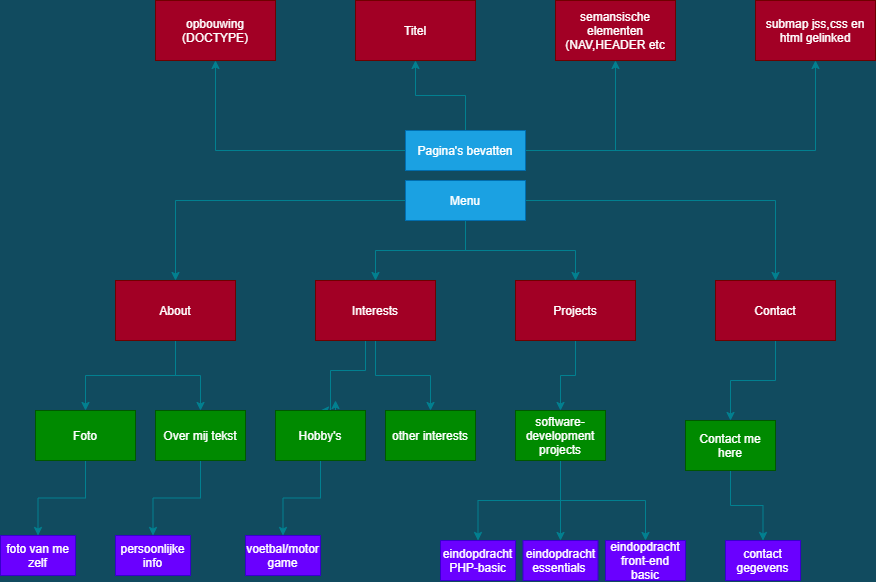

The diagram above was exported from draw.io. Its source (the exported page's mxGraphModel, read from the mxfile embedded in the PNG):
<mxGraphModel dx="1920" dy="1693" grid="1" gridSize="10" guides="1" tooltips="1" connect="1" arrows="1" fold="1" page="1" pageScale="1" pageWidth="850" pageHeight="1100" background="#114B5F" math="0" shadow="0">
  <root>
    <mxCell id="0" />
    <mxCell id="1" parent="0" />
    <mxCell id="6" style="edgeStyle=orthogonalEdgeStyle;rounded=0;orthogonalLoop=1;jettySize=auto;html=1;exitX=0.5;exitY=1;exitDx=0;exitDy=0;strokeColor=#028090;fontColor=#E4FDE1;labelBackgroundColor=#114B5F;" parent="1" source="2" target="3" edge="1">
      <mxGeometry relative="1" as="geometry" />
    </mxCell>
    <mxCell id="8" style="edgeStyle=orthogonalEdgeStyle;rounded=0;orthogonalLoop=1;jettySize=auto;html=1;exitX=0.5;exitY=1;exitDx=0;exitDy=0;strokeColor=#028090;fontColor=#E4FDE1;labelBackgroundColor=#114B5F;" parent="1" source="2" target="4" edge="1">
      <mxGeometry relative="1" as="geometry" />
    </mxCell>
    <mxCell id="2" value="About" style="rounded=0;whiteSpace=wrap;html=1;fillColor=#a20025;strokeColor=#6F0000;fontColor=#ffffff;" parent="1" vertex="1">
      <mxGeometry x="40" y="100" width="120" height="60" as="geometry" />
    </mxCell>
    <mxCell id="61" style="edgeStyle=orthogonalEdgeStyle;rounded=0;orthogonalLoop=1;jettySize=auto;html=1;strokeColor=#028090;fontColor=#E4FDE1;labelBackgroundColor=#114B5F;" parent="1" source="3" edge="1">
      <mxGeometry relative="1" as="geometry">
        <mxPoint x="-37.5" y="355" as="targetPoint" />
      </mxGeometry>
    </mxCell>
    <mxCell id="3" value="Foto" style="rounded=0;whiteSpace=wrap;html=1;fillColor=#008a00;strokeColor=#005700;fontColor=#ffffff;" parent="1" vertex="1">
      <mxGeometry x="-40" y="230" width="100" height="50" as="geometry" />
    </mxCell>
    <mxCell id="58" style="edgeStyle=orthogonalEdgeStyle;rounded=0;orthogonalLoop=1;jettySize=auto;html=1;entryX=0.5;entryY=0;entryDx=0;entryDy=0;strokeColor=#028090;fontColor=#E4FDE1;labelBackgroundColor=#114B5F;" parent="1" source="4" target="57" edge="1">
      <mxGeometry relative="1" as="geometry" />
    </mxCell>
    <mxCell id="4" value="Over mij tekst" style="rounded=0;whiteSpace=wrap;html=1;fillColor=#008a00;strokeColor=#005700;fontColor=#ffffff;" parent="1" vertex="1">
      <mxGeometry x="80" y="230" width="90" height="50" as="geometry" />
    </mxCell>
    <mxCell id="11" style="edgeStyle=orthogonalEdgeStyle;rounded=0;orthogonalLoop=1;jettySize=auto;html=1;entryX=0.5;entryY=0;entryDx=0;entryDy=0;strokeColor=#028090;fontColor=#E4FDE1;labelBackgroundColor=#114B5F;" parent="1" source="10" target="2" edge="1">
      <mxGeometry relative="1" as="geometry" />
    </mxCell>
    <mxCell id="13" style="edgeStyle=orthogonalEdgeStyle;rounded=0;orthogonalLoop=1;jettySize=auto;html=1;entryX=0.5;entryY=0;entryDx=0;entryDy=0;strokeColor=#028090;fontColor=#E4FDE1;labelBackgroundColor=#114B5F;" parent="1" source="10" target="12" edge="1">
      <mxGeometry relative="1" as="geometry" />
    </mxCell>
    <mxCell id="44" style="edgeStyle=orthogonalEdgeStyle;rounded=0;orthogonalLoop=1;jettySize=auto;html=1;entryX=0.5;entryY=0;entryDx=0;entryDy=0;strokeColor=#028090;fontColor=#E4FDE1;labelBackgroundColor=#114B5F;" parent="1" source="10" target="40" edge="1">
      <mxGeometry relative="1" as="geometry" />
    </mxCell>
    <mxCell id="51" style="edgeStyle=orthogonalEdgeStyle;rounded=0;orthogonalLoop=1;jettySize=auto;html=1;strokeColor=#028090;fontColor=#E4FDE1;labelBackgroundColor=#114B5F;" parent="1" source="10" target="43" edge="1">
      <mxGeometry relative="1" as="geometry" />
    </mxCell>
    <mxCell id="10" value="Menu" style="rounded=0;whiteSpace=wrap;html=1;fillColor=#1ba1e2;strokeColor=#006EAF;fontColor=#ffffff;" parent="1" vertex="1">
      <mxGeometry x="330" width="120" height="40" as="geometry" />
    </mxCell>
    <mxCell id="14" style="edgeStyle=orthogonalEdgeStyle;rounded=0;orthogonalLoop=1;jettySize=auto;html=1;entryX=0.5;entryY=0;entryDx=0;entryDy=0;strokeColor=#028090;fontColor=#E4FDE1;labelBackgroundColor=#114B5F;" parent="1" source="12" target="20" edge="1">
      <mxGeometry relative="1" as="geometry">
        <mxPoint x="300" y="180" as="targetPoint" />
        <Array as="points">
          <mxPoint x="290" y="190" />
          <mxPoint x="255" y="190" />
        </Array>
      </mxGeometry>
    </mxCell>
    <mxCell id="23" style="edgeStyle=orthogonalEdgeStyle;rounded=0;orthogonalLoop=1;jettySize=auto;html=1;strokeColor=#028090;fontColor=#E4FDE1;labelBackgroundColor=#114B5F;" parent="1" source="12" target="21" edge="1">
      <mxGeometry relative="1" as="geometry" />
    </mxCell>
    <mxCell id="12" value="Interests" style="rounded=0;whiteSpace=wrap;html=1;fillColor=#a20025;strokeColor=#6F0000;fontColor=#ffffff;" parent="1" vertex="1">
      <mxGeometry x="240" y="100" width="120" height="60" as="geometry" />
    </mxCell>
    <mxCell id="22" style="edgeStyle=orthogonalEdgeStyle;rounded=0;orthogonalLoop=1;jettySize=auto;html=1;exitX=0.5;exitY=0;exitDx=0;exitDy=0;strokeColor=#028090;fontColor=#E4FDE1;labelBackgroundColor=#114B5F;" parent="1" source="20" edge="1">
      <mxGeometry relative="1" as="geometry">
        <mxPoint x="260" y="220" as="targetPoint" />
      </mxGeometry>
    </mxCell>
    <mxCell id="64" style="edgeStyle=orthogonalEdgeStyle;rounded=0;orthogonalLoop=1;jettySize=auto;html=1;entryX=0.5;entryY=0;entryDx=0;entryDy=0;strokeColor=#028090;fontColor=#E4FDE1;labelBackgroundColor=#114B5F;" parent="1" source="20" target="63" edge="1">
      <mxGeometry relative="1" as="geometry" />
    </mxCell>
    <mxCell id="20" value="Hobby's" style="rounded=0;whiteSpace=wrap;html=1;fillColor=#008a00;strokeColor=#005700;fontColor=#ffffff;" parent="1" vertex="1">
      <mxGeometry x="200" y="230" width="90" height="50" as="geometry" />
    </mxCell>
    <mxCell id="21" value="other interests" style="rounded=0;whiteSpace=wrap;html=1;fillColor=#008a00;strokeColor=#005700;fontColor=#ffffff;" parent="1" vertex="1">
      <mxGeometry x="310" y="230" width="90" height="50" as="geometry" />
    </mxCell>
    <mxCell id="33" value="eindopdracht front-end basic" style="rounded=0;whiteSpace=wrap;html=1;fillColor=#6a00ff;strokeColor=#3700CC;fontColor=#ffffff;" parent="1" vertex="1">
      <mxGeometry x="530" y="360" width="80" height="40" as="geometry" />
    </mxCell>
    <mxCell id="47" style="edgeStyle=orthogonalEdgeStyle;rounded=0;orthogonalLoop=1;jettySize=auto;html=1;entryX=0.5;entryY=0;entryDx=0;entryDy=0;strokeColor=#028090;fontColor=#E4FDE1;labelBackgroundColor=#114B5F;" parent="1" source="36" target="37" edge="1">
      <mxGeometry relative="1" as="geometry" />
    </mxCell>
    <mxCell id="48" style="edgeStyle=orthogonalEdgeStyle;rounded=0;orthogonalLoop=1;jettySize=auto;html=1;entryX=0.5;entryY=0;entryDx=0;entryDy=0;strokeColor=#028090;fontColor=#E4FDE1;labelBackgroundColor=#114B5F;" parent="1" source="36" target="33" edge="1">
      <mxGeometry relative="1" as="geometry" />
    </mxCell>
    <mxCell id="50" style="edgeStyle=orthogonalEdgeStyle;rounded=0;orthogonalLoop=1;jettySize=auto;html=1;entryX=0.5;entryY=0;entryDx=0;entryDy=0;strokeColor=#028090;fontColor=#E4FDE1;labelBackgroundColor=#114B5F;" parent="1" source="36" target="49" edge="1">
      <mxGeometry relative="1" as="geometry" />
    </mxCell>
    <mxCell id="36" value="software-development&lt;br&gt;projects" style="rounded=0;whiteSpace=wrap;html=1;fillColor=#008a00;strokeColor=#005700;fontColor=#ffffff;" parent="1" vertex="1">
      <mxGeometry x="440" y="230" width="90" height="50" as="geometry" />
    </mxCell>
    <mxCell id="37" value="eindopdracht PHP-basic" style="rounded=0;whiteSpace=wrap;html=1;fillColor=#6a00ff;strokeColor=#3700CC;fontColor=#ffffff;" parent="1" vertex="1">
      <mxGeometry x="365" y="360" width="75" height="40" as="geometry" />
    </mxCell>
    <mxCell id="45" style="edgeStyle=orthogonalEdgeStyle;rounded=0;orthogonalLoop=1;jettySize=auto;html=1;entryX=0.5;entryY=0;entryDx=0;entryDy=0;strokeColor=#028090;fontColor=#E4FDE1;labelBackgroundColor=#114B5F;" parent="1" source="40" target="36" edge="1">
      <mxGeometry relative="1" as="geometry" />
    </mxCell>
    <mxCell id="40" value="Projects" style="rounded=0;whiteSpace=wrap;html=1;fillColor=#a20025;strokeColor=#6F0000;fontColor=#ffffff;" parent="1" vertex="1">
      <mxGeometry x="440" y="100" width="120" height="60" as="geometry" />
    </mxCell>
    <mxCell id="54" style="edgeStyle=orthogonalEdgeStyle;rounded=0;orthogonalLoop=1;jettySize=auto;html=1;strokeColor=#028090;fontColor=#E4FDE1;labelBackgroundColor=#114B5F;" parent="1" source="43" target="52" edge="1">
      <mxGeometry relative="1" as="geometry" />
    </mxCell>
    <mxCell id="43" value="Contact" style="rounded=0;whiteSpace=wrap;html=1;fillColor=#a20025;strokeColor=#6F0000;fontColor=#ffffff;" parent="1" vertex="1">
      <mxGeometry x="640" y="100" width="120" height="60" as="geometry" />
    </mxCell>
    <mxCell id="49" value="&lt;span&gt;eindopdracht&lt;br&gt;essentials&amp;nbsp;&lt;/span&gt;" style="rounded=0;whiteSpace=wrap;html=1;fillColor=#6a00ff;strokeColor=#3700CC;fontColor=#ffffff;" parent="1" vertex="1">
      <mxGeometry x="447.5" y="360" width="75" height="40" as="geometry" />
    </mxCell>
    <mxCell id="65" style="edgeStyle=orthogonalEdgeStyle;rounded=0;orthogonalLoop=1;jettySize=auto;html=1;entryX=0.5;entryY=0;entryDx=0;entryDy=0;strokeColor=#028090;fontColor=#E4FDE1;labelBackgroundColor=#114B5F;" parent="1" source="52" target="59" edge="1">
      <mxGeometry relative="1" as="geometry" />
    </mxCell>
    <mxCell id="52" value="Contact me here" style="rounded=0;whiteSpace=wrap;html=1;fillColor=#008a00;strokeColor=#005700;fontColor=#ffffff;" parent="1" vertex="1">
      <mxGeometry x="610" y="240" width="90" height="50" as="geometry" />
    </mxCell>
    <mxCell id="57" value="persoonlijke info" style="rounded=0;whiteSpace=wrap;html=1;fillColor=#6a00ff;strokeColor=#3700CC;fontColor=#ffffff;" parent="1" vertex="1">
      <mxGeometry x="40" y="355" width="75" height="40" as="geometry" />
    </mxCell>
    <mxCell id="59" value="contact gegevens&lt;br&gt;" style="rounded=0;whiteSpace=wrap;html=1;fillColor=#6a00ff;strokeColor=#3700CC;fontColor=#ffffff;" parent="1" vertex="1">
      <mxGeometry x="650" y="360" width="75" height="40" as="geometry" />
    </mxCell>
    <mxCell id="62" value="foto van me zelf&lt;br&gt;" style="rounded=0;whiteSpace=wrap;html=1;fillColor=#6a00ff;strokeColor=#3700CC;fontColor=#ffffff;" parent="1" vertex="1">
      <mxGeometry x="-75" y="355" width="75" height="40" as="geometry" />
    </mxCell>
    <mxCell id="63" value="voetbal/motor&lt;br&gt;game" style="rounded=0;whiteSpace=wrap;html=1;fillColor=#6a00ff;strokeColor=#3700CC;fontColor=#ffffff;" parent="1" vertex="1">
      <mxGeometry x="170" y="355" width="75" height="40" as="geometry" />
    </mxCell>
    <mxCell id="72" style="edgeStyle=orthogonalEdgeStyle;rounded=0;orthogonalLoop=1;jettySize=auto;html=1;entryX=0.5;entryY=1;entryDx=0;entryDy=0;strokeColor=#028090;fontColor=#E4FDE1;labelBackgroundColor=#114B5F;" parent="1" source="66" target="68" edge="1">
      <mxGeometry relative="1" as="geometry" />
    </mxCell>
    <mxCell id="73" style="edgeStyle=orthogonalEdgeStyle;rounded=0;orthogonalLoop=1;jettySize=auto;html=1;entryX=0.5;entryY=1;entryDx=0;entryDy=0;strokeColor=#028090;fontColor=#E4FDE1;labelBackgroundColor=#114B5F;" parent="1" source="66" target="67" edge="1">
      <mxGeometry relative="1" as="geometry" />
    </mxCell>
    <mxCell id="74" style="edgeStyle=orthogonalEdgeStyle;rounded=0;orthogonalLoop=1;jettySize=auto;html=1;entryX=0.5;entryY=1;entryDx=0;entryDy=0;strokeColor=#028090;fontColor=#E4FDE1;labelBackgroundColor=#114B5F;" parent="1" source="66" target="70" edge="1">
      <mxGeometry relative="1" as="geometry" />
    </mxCell>
    <mxCell id="75" style="edgeStyle=orthogonalEdgeStyle;rounded=0;orthogonalLoop=1;jettySize=auto;html=1;entryX=0.5;entryY=1;entryDx=0;entryDy=0;strokeColor=#028090;fontColor=#E4FDE1;labelBackgroundColor=#114B5F;" parent="1" source="66" target="71" edge="1">
      <mxGeometry relative="1" as="geometry" />
    </mxCell>
    <mxCell id="66" value="Pagina's bevatten" style="rounded=0;whiteSpace=wrap;html=1;fillColor=#1ba1e2;strokeColor=#006EAF;fontColor=#ffffff;" parent="1" vertex="1">
      <mxGeometry x="330" y="-50" width="120" height="40" as="geometry" />
    </mxCell>
    <mxCell id="67" value="opbouwing (DOCTYPE)" style="rounded=0;whiteSpace=wrap;html=1;fillColor=#a20025;strokeColor=#6F0000;fontColor=#ffffff;" parent="1" vertex="1">
      <mxGeometry x="80" y="-180" width="120" height="60" as="geometry" />
    </mxCell>
    <mxCell id="68" value="Titel&lt;br&gt;" style="rounded=0;whiteSpace=wrap;html=1;fillColor=#a20025;strokeColor=#6F0000;fontColor=#ffffff;" parent="1" vertex="1">
      <mxGeometry x="280" y="-180" width="120" height="60" as="geometry" />
    </mxCell>
    <mxCell id="70" value="semansische&lt;br&gt;elementen (NAV,HEADER etc&lt;br&gt;" style="rounded=0;whiteSpace=wrap;html=1;fillColor=#a20025;strokeColor=#6F0000;fontColor=#ffffff;" parent="1" vertex="1">
      <mxGeometry x="480" y="-180" width="120" height="60" as="geometry" />
    </mxCell>
    <mxCell id="71" value="submap jss,css en html gelinked" style="rounded=0;whiteSpace=wrap;html=1;fillColor=#a20025;strokeColor=#6F0000;fontColor=#ffffff;" parent="1" vertex="1">
      <mxGeometry x="680" y="-180" width="120" height="60" as="geometry" />
    </mxCell>
  </root>
</mxGraphModel>